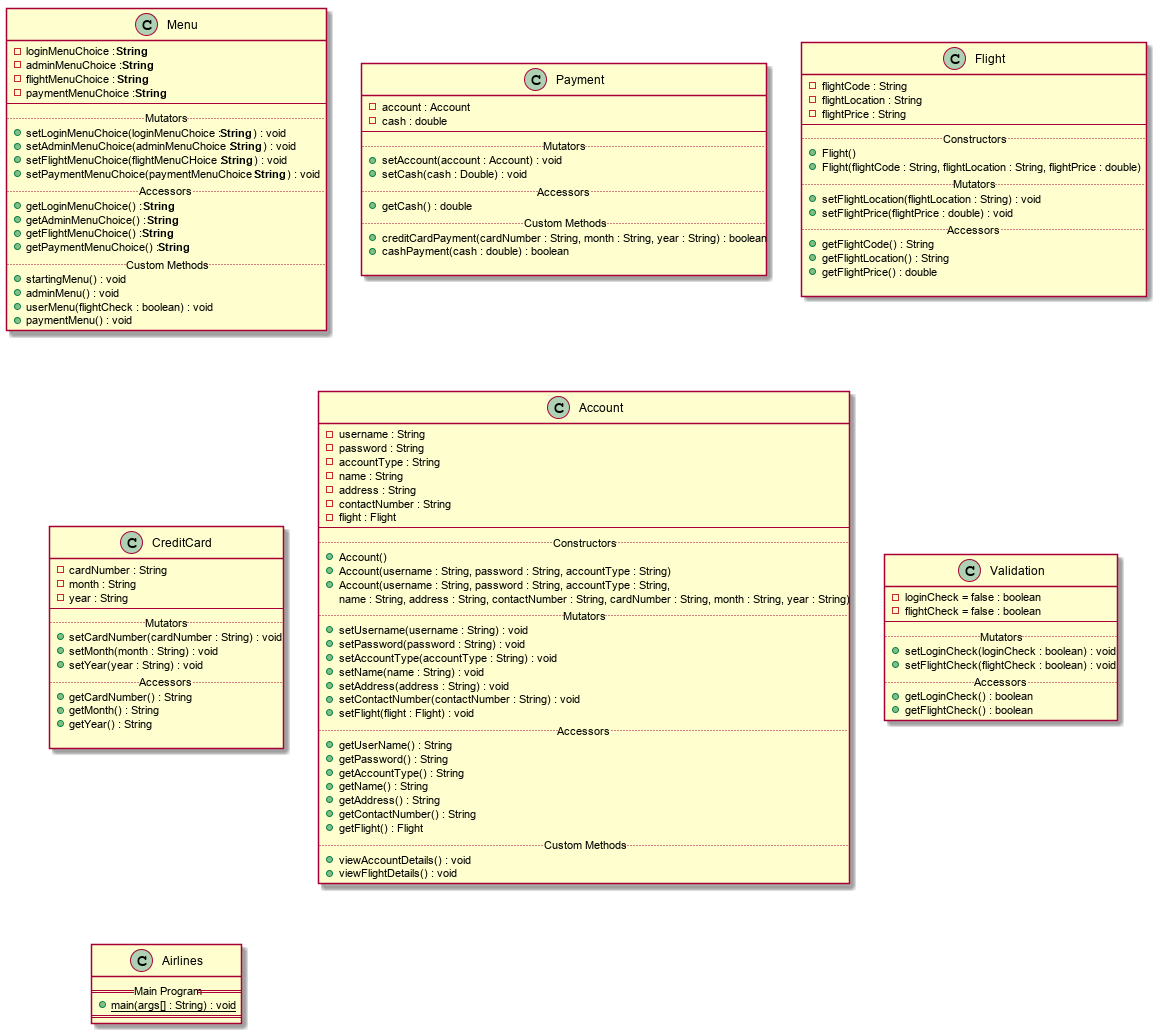

The diagram above was rendered by PlantUML. Its source (embedded in the PNG):
@startuml
class Menu
{
    -loginMenuChoice : <b>String</b>
    -adminMenuChoice : <b>String</b>
    -flightMenuChoice : <b>String</b>
    -paymentMenuChoice : <b>String</b>
    --
    ..Mutators..
    +setLoginMenuChoice(loginMenuChoice : <b>String</b>) : void
    +setAdminMenuChoice(adminMenuChoice : <b>String</b>) : void
    +setFlightMenuChoice(flightMenuCHoice : <b>String</b>) : void
    +setPaymentMenuChoice(paymentMenuChoice : <b>String</b>) : void
    ..Accessors..
    +getLoginMenuChoice() : <b>String</b>
    +getAdminMenuChoice() : <b>String</b>
    +getFlightMenuChoice() : <b>String</b>
    +getPaymentMenuChoice() : <b>String</b>
    ..Custom Methods..
    +startingMenu() : void
    +adminMenu() : void
    +userMenu(flightCheck : boolean) : void
    +paymentMenu() : void
}

class Payment
{
    -account : Account
    -cash : double
    --
    ..Mutators..
    +setAccount(account : Account) : void
    +setCash(cash : Double) : void
    ..Accessors..
    +getCash() : double
    ..Custom Methods..
    +creditCardPayment(cardNumber : String, month : String, year : String) : boolean
    +cashPayment(cash : double) : boolean

}

class Flight
{
    -flightCode : String
    -flightLocation : String
    -flightPrice : String
    --
    ..Constructors..
    +Flight()
    +Flight(flightCode : String, flightLocation : String, flightPrice : double)
    ..Mutators..
    +setFlightLocation(flightLocation : String) : void
    +setFlightPrice(flightPrice : double) : void
    ..Accessors..
    +getFlightCode() : String
    +getFlightLocation() : String
    +getFlightPrice() : double

}

class CreditCard
{
    -cardNumber : String
    -month : String
    -year : String
    --
    ..Mutators..
    +setCardNumber(cardNumber : String) : void
    +setMonth(month : String) : void
    +setYear(year : String) : void
    ..Accessors..
    +getCardNumber() : String
    +getMonth() : String
    +getYear() : String

}

class Account
{
    -username : String
    -password : String
    -accountType : String
    -name : String
    -address : String
    -contactNumber : String
    -flight : Flight
    --
    ..Constructors..
    +Account()
    +Account(username : String, password : String, accountType : String)
    +Account(username : String, password : String, accountType : String, 
    name : String, address : String, contactNumber : String, cardNumber : String, month : String, year : String)
    ..Mutators..
    +setUsername(username : String) : void
    +setPassword(password : String) : void
    +setAccountType(accountType : String) : void
    +setName(name : String) : void
    +setAddress(address : String) : void
    +setContactNumber(contactNumber : String) : void
    +setFlight(flight : Flight) : void
    ..Accessors..
    +getUserName() : String
    +getPassword() : String
    +getAccountType() : String
    +getName() : String
    +getAddress() : String
    +getContactNumber() : String
    +getFlight() : Flight
    ..Custom Methods..
    +viewAccountDetails() : void
    +viewFlightDetails() : void
}

class Validation
{
    -loginCheck = false : boolean
    -flightCheck = false : boolean
    --
    ..Mutators..
    +setLoginCheck(loginCheck : boolean) : void
    +setFlightCheck(flightCheck : boolean) : void
    ..Accessors..
    +getLoginCheck() : boolean
    +getFlightCheck() : boolean
}

class Airlines
{
    ==Main Program==
    +{static}main(args[] : String) : void
    ==
}



@enduml